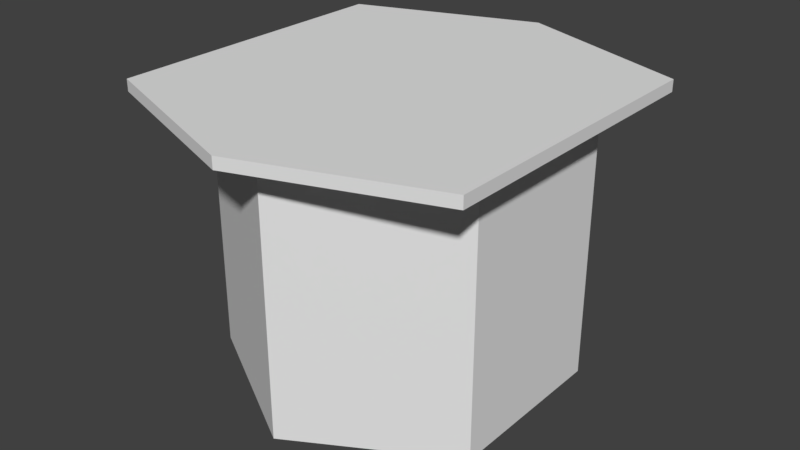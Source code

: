 # Source: OrangeJuice.blend  (saved by Blender 2.79.0; exported with 4.5.12 LTS)
import bpy
from mathutils import Matrix  # noqa: F401  (used for matrix-valued properties, if any)

bpy.ops.wm.read_factory_settings(use_empty=True)
scene = bpy.context.scene
scene.name = 'Scene'

# ---- collections
col_collection_1 = bpy.data.collections.new('Collection 1'); scene.collection.children.link(col_collection_1)

# ---- materials (node trees are filled in below, after node groups)
mat_material = bpy.data.materials.new('Material')
mat_material.alpha_threshold = 0.0
mat_material.use_transparent_shadow = False
mat_material.roughness = 0.5
mat_material.line_color = (0.0, 0.0, 0.0, 1.0)

# ---- material node trees

# ---- world
world_world = bpy.data.worlds.new('World'); scene.world = world_world
world_world.color = (0.05088, 0.05088, 0.05088)
world_world.use_sun_shadow = False
world_world.sun_shadow_jitter_overblur = 0.0
world_world.cycles.sampling_method = 'MANUAL'

# ---- meshes
me_cube = bpy.data.meshes.new('Cube')
me_cube.from_pydata([(1.105, 0.6381, -1.0), (1.105, -0.6381, -1.0), (-1.105, -0.6381, -1.0), (-1.105, 0.6381, -1.0), (1.105, 0.6381, 1.0), (1.105, -0.6381, 1.0), (-1.105, -0.6381, 1.0), (-1.105, 0.6381, 1.0), (1.353e-07, 1.276, -1.0), (2.369e-08, -1.276, -1.0), (2.814e-07, 1.276, 1.0), (-5.198e-07, -1.276, 1.0), (1.345, 1.115, 1.011), (1.345, -1.115, 1.011), (-1.345, -1.115, 1.011), (-1.345, 1.115, 1.011), (3.681e-07, 1.593, 1.011), (-6.066e-07, -1.593, 1.011), (1.345, 1.115, 1.097), (1.345, -1.115, 1.097), (-1.345, -1.115, 1.097), (-1.345, 1.115, 1.097), (3.681e-07, 1.593, 1.097), (-6.066e-07, -1.593, 1.097)], [], [(8, 9, 2, 3), (10, 7, 15, 16), (0, 4, 5, 1), (9, 11, 6, 2), (2, 6, 7, 3), (10, 8, 3, 7), (4, 0, 8, 10), (1, 5, 11, 9), (7, 6, 14, 15), (0, 1, 9, 8), (13, 12, 18, 19), (14, 17, 23, 20), (4, 10, 16, 12), (6, 11, 17, 14), (5, 4, 12, 13), (11, 5, 13, 17), (22, 21, 20, 23), (18, 22, 23, 19), (17, 13, 19, 23), (15, 14, 20, 21), (16, 15, 21, 22), (12, 16, 22, 18)])
_uv = me_cube.uv_layers.new(name='UVMap')
_uv.uv.foreach_set('vector', [0.3615, 0.2763, 0.3419, 0.3299, 0.3206, 0.3091, 0.3308, 0.2816, 0.6409, 0.838, 0.4752, 0.9891, 0.4618, 0.9689, 0.6102, 0.8334, 0.3829, 0.2971, 0.7034, 0.3036, 0.5267, 0.606, 0.3727, 0.3246, 0.3419, 0.3299, 0.1794, 0.606, 0.0001189, 0.3026, 0.3206, 0.3091, 0.3206, 0.3091, 0.0001189, 0.3026, 0.1768, 0.0001189, 0.3308, 0.2816, 0.5241, 0.0001194, 0.3615, 0.2763, 0.3308, 0.2816, 0.1768, 0.0001189, 0.7034, 0.3036, 0.3829, 0.2971, 0.3615, 0.2763, 0.5241, 0.0001194, 0.3727, 0.3246, 0.5267, 0.606, 0.1794, 0.606, 0.3419, 0.3299, 0.4752, 0.9891, 0.196, 0.9803, 0.2153, 0.9542, 0.4618, 0.9689, 0.3829, 0.2971, 0.3727, 0.3246, 0.3419, 0.3299, 0.3615, 0.2763, 0.2691, 0.6373, 0.5156, 0.652, 0.5078, 0.6634, 0.274, 0.6494, 0.2153, 0.9542, 0.1207, 0.7728, 0.1392, 0.7756, 0.2231, 0.9428, 0.5144, 0.62, 0.6409, 0.838, 0.6102, 0.8334, 0.5156, 0.652, 0.196, 0.9803, 0.08383, 0.7682, 0.1207, 0.7728, 0.2153, 0.9542, 0.2538, 0.616, 0.5144, 0.62, 0.5156, 0.652, 0.2691, 0.6373, 0.08383, 0.7682, 0.2538, 0.616, 0.2691, 0.6373, 0.1207, 0.7728, 0.5917, 0.8305, 0.4569, 0.9568, 0.2231, 0.9428, 0.1392, 0.7756, 0.5078, 0.6634, 0.5917, 0.8305, 0.1392, 0.7756, 0.274, 0.6494, 0.1207, 0.7728, 0.2691, 0.6373, 0.274, 0.6494, 0.1392, 0.7756, 0.4618, 0.9689, 0.2153, 0.9542, 0.2231, 0.9428, 0.4569, 0.9568, 0.6102, 0.8334, 0.4618, 0.9689, 0.4569, 0.9568, 0.5917, 0.8305, 0.5156, 0.652, 0.6102, 0.8334, 0.5917, 0.8305, 0.5078, 0.6634])
me_cube.materials.append(mat_material)
me_cube.use_remesh_preserve_volume = False
me_cube.use_remesh_preserve_attributes = False
me_cube.use_mirror_vertex_groups = False
me_cube.update()

# ---- objects
ob_cube = bpy.data.objects.new('Cube', me_cube)

# ---- transforms, parenting, visibility, modifiers, constraints
ob_cube.location = (0.0, 0.0, 0.0)
ob_cube.lock_rotations_4d = False
ob_cube.empty_display_type = 'ARROWS'
ob_cube.lineart.crease_threshold = 0.0

# ---- collection membership
col_collection_1.objects.link(ob_cube)

# ---- scene / render settings (as saved in the file)
scene.frame_start = 1; scene.frame_end = 250; scene.frame_set(1)
scene.render.engine = 'BLENDER_EEVEE_NEXT'
scene.render.resolution_percentage = 50
scene.render.dither_intensity = 0.0
scene.cycles.use_denoising = False
scene.cycles.samples = 128
scene.cycles.sampling_pattern = 'TABULATED_SOBOL'
scene.cycles.use_adaptive_sampling = False
scene.cycles.use_light_tree = False
scene.cycles.blur_glossy = 0.0
scene.cycles.sample_clamp_indirect = 0.0
scene.view_settings.view_transform = 'Standard'
bpy.context.view_layer.update()

# ---- added for rendering (the .blend has no active camera and no usable light): camera, sun
cam_auto = bpy.data.cameras.new('AutoCamera')
cam_auto.lens = 50.0
cam_auto.sensor_width = 36.0
cam_auto.clip_end = 1000.0
ob_auto_camera = bpy.data.objects.new('AutoCamera', cam_auto)
scene.collection.objects.link(ob_auto_camera)
ob_auto_camera.location = (4.31747, -5.18097, 3.50252)
ob_auto_camera.rotation_euler = (1.09748, -7.21219e-08, 0.694738)
scene.camera = ob_auto_camera
light_auto_sun = bpy.data.lights.new('AutoSun', 'SUN')
light_auto_sun.energy = 3.0
light_auto_sun.angle = 0.0523599
ob_auto_sun = bpy.data.objects.new('AutoSun', light_auto_sun)
scene.collection.objects.link(ob_auto_sun)
ob_auto_sun.rotation_euler = (0.872665, 0.174533, 0.523599)
bpy.context.view_layer.update()
